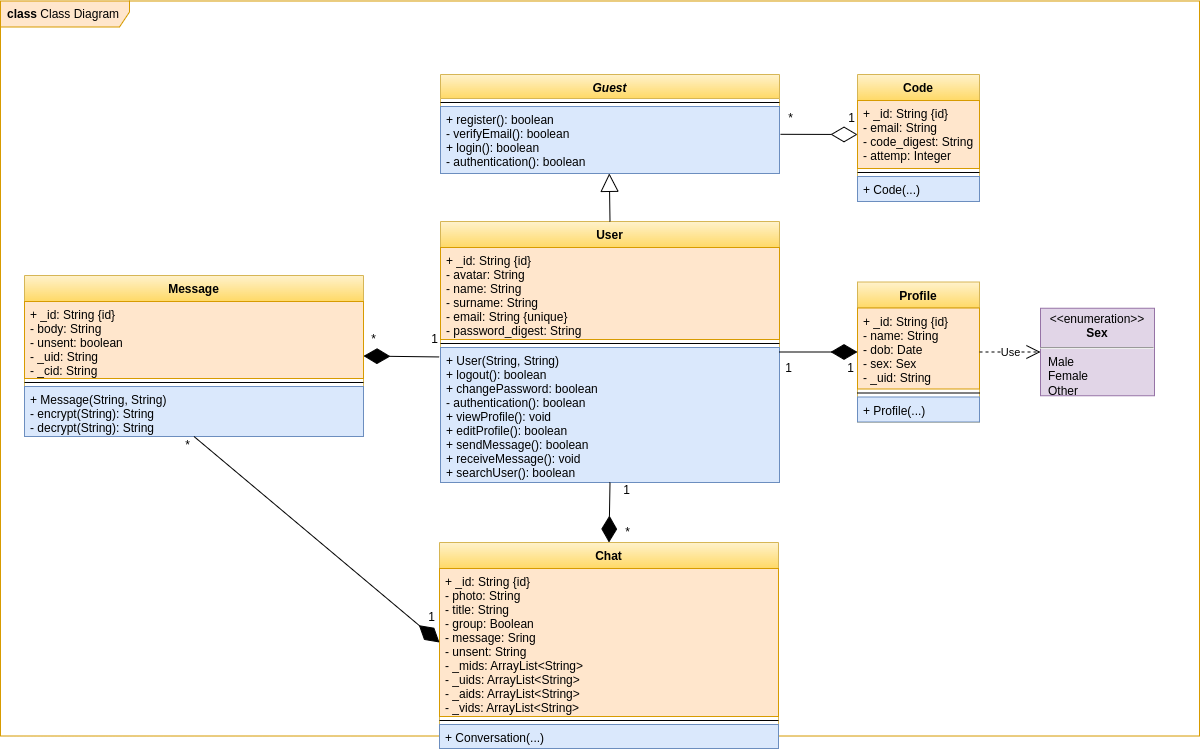

The diagram above was exported from draw.io. Its source (the exported page's mxGraphModel, read from the mxfile embedded in the PNG):
<mxGraphModel dx="954" dy="616" grid="0" gridSize="10" guides="1" tooltips="1" connect="1" arrows="1" fold="1" page="0" pageScale="1" pageWidth="827" pageHeight="1169" math="0" shadow="0">
  <root>
    <mxCell id="-ZBkc9HrPNcbRklsNLLS-0" />
    <mxCell id="-ZBkc9HrPNcbRklsNLLS-1" parent="-ZBkc9HrPNcbRklsNLLS-0" />
    <mxCell id="sp8Zy-pBSTMZTQ4Gyo3T-0" value="class &lt;span style=&quot;font-weight: normal&quot;&gt;Class Diagram&lt;/span&gt;" style="shape=umlFrame;whiteSpace=wrap;html=1;width=129;height=26;boundedLbl=1;verticalAlign=middle;align=left;spacingLeft=5;fillColor=#ffe6cc;strokeColor=#d79b00;swimlaneFillColor=#FFFFFF;fontStyle=1" parent="-ZBkc9HrPNcbRklsNLLS-1" vertex="1">
      <mxGeometry x="-328" y="-88.5" width="1199" height="735" as="geometry" />
    </mxCell>
    <mxCell id="n1byCESBEf7-ky6JErqu-12" value="Guest" style="swimlane;fontStyle=3;align=center;verticalAlign=top;childLayout=stackLayout;horizontal=1;startSize=24;horizontalStack=0;resizeParent=1;resizeParentMax=0;resizeLast=0;collapsible=1;marginBottom=0;fillColor=#fff2cc;strokeColor=#d6b656;gradientColor=#ffd966;" parent="-ZBkc9HrPNcbRklsNLLS-1" vertex="1">
      <mxGeometry x="112" y="-15" width="339" height="99" as="geometry">
        <mxRectangle x="0.5" y="4" width="64" height="26" as="alternateBounds" />
      </mxGeometry>
    </mxCell>
    <mxCell id="n1byCESBEf7-ky6JErqu-13" value="" style="line;strokeWidth=1;fillColor=none;align=left;verticalAlign=middle;spacingTop=-1;spacingLeft=3;spacingRight=3;rotatable=0;labelPosition=right;points=[];portConstraint=eastwest;" parent="n1byCESBEf7-ky6JErqu-12" vertex="1">
      <mxGeometry y="24" width="339" height="8" as="geometry" />
    </mxCell>
    <mxCell id="n1byCESBEf7-ky6JErqu-14" value="+ register(): boolean&#10;- verifyEmail(): boolean&#10;+ login(): boolean&#10;- authentication(): boolean" style="text;strokeColor=#6c8ebf;fillColor=#dae8fc;align=left;verticalAlign=top;spacingLeft=4;spacingRight=4;overflow=hidden;rotatable=0;points=[[0,0.5],[1,0.5]];portConstraint=eastwest;fontStyle=0;" parent="n1byCESBEf7-ky6JErqu-12" vertex="1">
      <mxGeometry y="32" width="339" height="67" as="geometry" />
    </mxCell>
    <mxCell id="n1byCESBEf7-ky6JErqu-15" value="User" style="swimlane;fontStyle=1;align=center;verticalAlign=top;childLayout=stackLayout;horizontal=1;startSize=26;horizontalStack=0;resizeParent=1;resizeParentMax=0;resizeLast=0;collapsible=1;marginBottom=0;fillColor=#fff2cc;strokeColor=#d6b656;gradientColor=#ffd966;" parent="-ZBkc9HrPNcbRklsNLLS-1" vertex="1">
      <mxGeometry x="112" y="132" width="339" height="261" as="geometry" />
    </mxCell>
    <mxCell id="n1byCESBEf7-ky6JErqu-16" value="+ _id: String {id}&#10;- avatar: String&#10;- name: String&#10;- surname: String&#10;- email: String {unique}&#10;- password_digest: String" style="text;strokeColor=#d79b00;fillColor=#ffe6cc;align=left;verticalAlign=top;spacingLeft=4;spacingRight=4;overflow=hidden;rotatable=0;points=[[0,0.5],[1,0.5]];portConstraint=eastwest;" parent="n1byCESBEf7-ky6JErqu-15" vertex="1">
      <mxGeometry y="26" width="339" height="92" as="geometry" />
    </mxCell>
    <mxCell id="n1byCESBEf7-ky6JErqu-17" value="" style="line;strokeWidth=1;fillColor=none;align=left;verticalAlign=middle;spacingTop=-1;spacingLeft=3;spacingRight=3;rotatable=0;labelPosition=right;points=[];portConstraint=eastwest;" parent="n1byCESBEf7-ky6JErqu-15" vertex="1">
      <mxGeometry y="118" width="339" height="8" as="geometry" />
    </mxCell>
    <mxCell id="n1byCESBEf7-ky6JErqu-18" value="+ User(String, String)&#10;+ logout(): boolean&#10;+ changePassword: boolean&#10;- authentication(): boolean&#10;+ viewProfile(): void&#10;+ editProfile(): boolean&#10;+ sendMessage(): boolean&#10;+ receiveMessage(): void&#10;+ searchUser(): boolean" style="text;strokeColor=#6c8ebf;fillColor=#dae8fc;align=left;verticalAlign=top;spacingLeft=4;spacingRight=4;overflow=hidden;rotatable=0;points=[[0,0.5],[1,0.5]];portConstraint=eastwest;" parent="n1byCESBEf7-ky6JErqu-15" vertex="1">
      <mxGeometry y="126" width="339" height="135" as="geometry" />
    </mxCell>
    <mxCell id="n1byCESBEf7-ky6JErqu-19" value="Profile" style="swimlane;fontStyle=1;align=center;verticalAlign=top;childLayout=stackLayout;horizontal=1;startSize=26;horizontalStack=0;resizeParent=1;resizeParentMax=0;resizeLast=0;collapsible=1;marginBottom=0;fillColor=#fff2cc;strokeColor=#d6b656;gradientColor=#ffd966;" parent="-ZBkc9HrPNcbRklsNLLS-1" vertex="1">
      <mxGeometry x="529" y="192.5" width="122" height="140" as="geometry" />
    </mxCell>
    <mxCell id="n1byCESBEf7-ky6JErqu-20" value="+ _id: String {id}&#10;- name: String&#10;- dob: Date&#10;- sex: Sex&#10;- _uid: String" style="text;strokeColor=#d79b00;fillColor=#ffe6cc;align=left;verticalAlign=top;spacingLeft=4;spacingRight=4;overflow=hidden;rotatable=0;points=[[0,0.5],[1,0.5]];portConstraint=eastwest;" parent="n1byCESBEf7-ky6JErqu-19" vertex="1">
      <mxGeometry y="26" width="122" height="81" as="geometry" />
    </mxCell>
    <mxCell id="n1byCESBEf7-ky6JErqu-21" value="" style="line;strokeWidth=1;fillColor=none;align=left;verticalAlign=middle;spacingTop=-1;spacingLeft=3;spacingRight=3;rotatable=0;labelPosition=right;points=[];portConstraint=eastwest;" parent="n1byCESBEf7-ky6JErqu-19" vertex="1">
      <mxGeometry y="107" width="122" height="8" as="geometry" />
    </mxCell>
    <mxCell id="n1byCESBEf7-ky6JErqu-22" value="+ Profile(...)" style="text;strokeColor=#6c8ebf;fillColor=#dae8fc;align=left;verticalAlign=top;spacingLeft=4;spacingRight=4;overflow=hidden;rotatable=0;points=[[0,0.5],[1,0.5]];portConstraint=eastwest;fontStyle=0" parent="n1byCESBEf7-ky6JErqu-19" vertex="1">
      <mxGeometry y="115" width="122" height="25" as="geometry" />
    </mxCell>
    <mxCell id="n1byCESBEf7-ky6JErqu-23" value="" style="endArrow=diamondThin;endFill=1;endSize=24;html=1;jumpSize=0;exitX=1;exitY=0.5;exitDx=0;exitDy=0;" parent="-ZBkc9HrPNcbRklsNLLS-1" source="n1byCESBEf7-ky6JErqu-15" target="n1byCESBEf7-ky6JErqu-19" edge="1">
      <mxGeometry width="160" relative="1" as="geometry">
        <mxPoint x="470" y="257" as="sourcePoint" />
        <mxPoint x="531" y="275" as="targetPoint" />
      </mxGeometry>
    </mxCell>
    <mxCell id="n1byCESBEf7-ky6JErqu-24" value="&lt;p style=&quot;margin: 0px ; margin-top: 4px ; text-align: center&quot;&gt;&amp;lt;&amp;lt;enumeration&amp;gt;&amp;gt;&lt;br&gt;&lt;b&gt;Sex&lt;/b&gt;&lt;/p&gt;&lt;hr&gt;&lt;p style=&quot;margin: 0px ; margin-left: 8px ; text-align: left&quot;&gt;Male&lt;br&gt;Female&lt;/p&gt;&lt;p style=&quot;margin: 0px ; margin-left: 8px ; text-align: left&quot;&gt;Other&lt;/p&gt;" style="shape=rect;html=1;overflow=fill;whiteSpace=wrap;fillColor=#e1d5e7;strokeColor=#9673a6;" parent="-ZBkc9HrPNcbRklsNLLS-1" vertex="1">
      <mxGeometry x="712" y="218.75" width="114" height="87.5" as="geometry" />
    </mxCell>
    <mxCell id="n1byCESBEf7-ky6JErqu-26" value="" style="endArrow=block;endSize=16;endFill=0;html=1;exitX=0.5;exitY=0;exitDx=0;exitDy=0;entryX=0.498;entryY=0.998;entryDx=0;entryDy=0;entryPerimeter=0;" parent="-ZBkc9HrPNcbRklsNLLS-1" source="n1byCESBEf7-ky6JErqu-15" target="n1byCESBEf7-ky6JErqu-14" edge="1">
      <mxGeometry width="160" relative="1" as="geometry">
        <mxPoint x="306" y="210" as="sourcePoint" />
        <mxPoint x="260" y="165" as="targetPoint" />
      </mxGeometry>
    </mxCell>
    <mxCell id="n1byCESBEf7-ky6JErqu-27" value="" style="group" parent="-ZBkc9HrPNcbRklsNLLS-1" vertex="1" connectable="0">
      <mxGeometry x="452" y="270" width="76" height="18" as="geometry" />
    </mxCell>
    <mxCell id="n1byCESBEf7-ky6JErqu-28" value="1" style="text;html=1;align=center;verticalAlign=middle;resizable=0;points=[];autosize=1;strokeColor=none;" parent="n1byCESBEf7-ky6JErqu-27" vertex="1">
      <mxGeometry x="62" width="16" height="18" as="geometry" />
    </mxCell>
    <mxCell id="n1byCESBEf7-ky6JErqu-29" value="1" style="text;html=1;align=center;verticalAlign=middle;resizable=0;points=[];autosize=1;strokeColor=none;" parent="n1byCESBEf7-ky6JErqu-27" vertex="1">
      <mxGeometry width="16" height="18" as="geometry" />
    </mxCell>
    <mxCell id="7DBNWi1zvZFAJE2IAUoE-4" value="Message" style="swimlane;fontStyle=1;align=center;verticalAlign=top;childLayout=stackLayout;horizontal=1;startSize=26;horizontalStack=0;resizeParent=1;resizeParentMax=0;resizeLast=0;collapsible=1;marginBottom=0;fillColor=#fff2cc;strokeColor=#d6b656;gradientColor=#ffd966;" parent="-ZBkc9HrPNcbRklsNLLS-1" vertex="1">
      <mxGeometry x="-304" y="186" width="339" height="161" as="geometry" />
    </mxCell>
    <mxCell id="7DBNWi1zvZFAJE2IAUoE-5" value="+ _id: String {id}&#10;- body: String&#10;- unsent: boolean&#10;- _uid: String&#10;- _cid: String" style="text;strokeColor=#d79b00;fillColor=#ffe6cc;align=left;verticalAlign=top;spacingLeft=4;spacingRight=4;overflow=hidden;rotatable=0;points=[[0,0.5],[1,0.5]];portConstraint=eastwest;" parent="7DBNWi1zvZFAJE2IAUoE-4" vertex="1">
      <mxGeometry y="26" width="339" height="77" as="geometry" />
    </mxCell>
    <mxCell id="7DBNWi1zvZFAJE2IAUoE-6" value="" style="line;strokeWidth=1;fillColor=none;align=left;verticalAlign=middle;spacingTop=-1;spacingLeft=3;spacingRight=3;rotatable=0;labelPosition=right;points=[];portConstraint=eastwest;" parent="7DBNWi1zvZFAJE2IAUoE-4" vertex="1">
      <mxGeometry y="103" width="339" height="8" as="geometry" />
    </mxCell>
    <mxCell id="7DBNWi1zvZFAJE2IAUoE-7" value="+ Message(String, String)&#10;- encrypt(String): String&#10;- decrypt(String): String" style="text;strokeColor=#6c8ebf;fillColor=#dae8fc;align=left;verticalAlign=top;spacingLeft=4;spacingRight=4;overflow=hidden;rotatable=0;points=[[0,0.5],[1,0.5]];portConstraint=eastwest;fontStyle=0" parent="7DBNWi1zvZFAJE2IAUoE-4" vertex="1">
      <mxGeometry y="111" width="339" height="50" as="geometry" />
    </mxCell>
    <mxCell id="7DBNWi1zvZFAJE2IAUoE-8" value="Chat" style="swimlane;fontStyle=1;align=center;verticalAlign=top;childLayout=stackLayout;horizontal=1;startSize=26;horizontalStack=0;resizeParent=1;resizeParentMax=0;resizeLast=0;collapsible=1;marginBottom=0;fillColor=#fff2cc;strokeColor=#d6b656;gradientColor=#ffd966;" parent="-ZBkc9HrPNcbRklsNLLS-1" vertex="1">
      <mxGeometry x="111" y="453" width="339" height="206" as="geometry" />
    </mxCell>
    <mxCell id="7DBNWi1zvZFAJE2IAUoE-9" value="+ _id: String {id}&#10;- photo: String&#10;- title: String&#10;- group: Boolean&#10;- message: Sring&#10;- unsent: String&#10;- _mids: ArrayList&lt;String&gt;&#10;- _uids: ArrayList&lt;String&gt;&#10;- _aids: ArrayList&lt;String&gt;&#10;- _vids: ArrayList&lt;String&gt;" style="text;strokeColor=#d79b00;fillColor=#ffe6cc;align=left;verticalAlign=top;spacingLeft=4;spacingRight=4;overflow=hidden;rotatable=0;points=[[0,0.5],[1,0.5]];portConstraint=eastwest;" parent="7DBNWi1zvZFAJE2IAUoE-8" vertex="1">
      <mxGeometry y="26" width="339" height="148" as="geometry" />
    </mxCell>
    <mxCell id="7DBNWi1zvZFAJE2IAUoE-10" value="" style="line;strokeWidth=1;fillColor=none;align=left;verticalAlign=middle;spacingTop=-1;spacingLeft=3;spacingRight=3;rotatable=0;labelPosition=right;points=[];portConstraint=eastwest;" parent="7DBNWi1zvZFAJE2IAUoE-8" vertex="1">
      <mxGeometry y="174" width="339" height="8" as="geometry" />
    </mxCell>
    <mxCell id="7DBNWi1zvZFAJE2IAUoE-11" value="+ Conversation(...)" style="text;strokeColor=#6c8ebf;fillColor=#dae8fc;align=left;verticalAlign=top;spacingLeft=4;spacingRight=4;overflow=hidden;rotatable=0;points=[[0,0.5],[1,0.5]];portConstraint=eastwest;fontStyle=0" parent="7DBNWi1zvZFAJE2IAUoE-8" vertex="1">
      <mxGeometry y="182" width="339" height="24" as="geometry" />
    </mxCell>
    <mxCell id="7DBNWi1zvZFAJE2IAUoE-12" value="" style="endArrow=diamondThin;endFill=1;endSize=24;html=1;jumpSize=0;entryX=0.5;entryY=0;entryDx=0;entryDy=0;exitX=0.5;exitY=1;exitDx=0;exitDy=0;" parent="-ZBkc9HrPNcbRklsNLLS-1" source="n1byCESBEf7-ky6JErqu-15" target="7DBNWi1zvZFAJE2IAUoE-8" edge="1">
      <mxGeometry width="160" relative="1" as="geometry">
        <mxPoint x="462.0169999999998" y="242.72000000000003" as="sourcePoint" />
        <mxPoint x="535.7560000000001" y="242.59400000000005" as="targetPoint" />
      </mxGeometry>
    </mxCell>
    <mxCell id="7DBNWi1zvZFAJE2IAUoE-16" value="" style="group" parent="-ZBkc9HrPNcbRklsNLLS-1" vertex="1" connectable="0">
      <mxGeometry x="290" y="392" width="16" height="60" as="geometry" />
    </mxCell>
    <mxCell id="7DBNWi1zvZFAJE2IAUoE-14" value="*" style="text;html=1;align=center;verticalAlign=middle;resizable=0;points=[];autosize=1;strokeColor=none;" parent="7DBNWi1zvZFAJE2IAUoE-16" vertex="1">
      <mxGeometry x="1" y="42" width="15" height="18" as="geometry" />
    </mxCell>
    <mxCell id="7DBNWi1zvZFAJE2IAUoE-15" value="1" style="text;html=1;align=center;verticalAlign=middle;resizable=0;points=[];autosize=1;strokeColor=none;" parent="7DBNWi1zvZFAJE2IAUoE-16" vertex="1">
      <mxGeometry width="16" height="18" as="geometry" />
    </mxCell>
    <mxCell id="7DBNWi1zvZFAJE2IAUoE-21" value="" style="endArrow=diamondThin;endFill=1;endSize=24;html=1;jumpSize=0;exitX=-0.004;exitY=0.07;exitDx=0;exitDy=0;exitPerimeter=0;entryX=1;entryY=0.5;entryDx=0;entryDy=0;" parent="-ZBkc9HrPNcbRklsNLLS-1" source="n1byCESBEf7-ky6JErqu-18" target="7DBNWi1zvZFAJE2IAUoE-4" edge="1">
      <mxGeometry width="160" relative="1" as="geometry">
        <mxPoint x="461" y="258" as="sourcePoint" />
        <mxPoint x="47" y="266" as="targetPoint" />
      </mxGeometry>
    </mxCell>
    <mxCell id="7DBNWi1zvZFAJE2IAUoE-22" value="" style="group" parent="-ZBkc9HrPNcbRklsNLLS-1" vertex="1" connectable="0">
      <mxGeometry x="36" y="241" width="76" height="18" as="geometry" />
    </mxCell>
    <mxCell id="7DBNWi1zvZFAJE2IAUoE-23" value="1" style="text;html=1;align=center;verticalAlign=middle;resizable=0;points=[];autosize=1;strokeColor=none;" parent="7DBNWi1zvZFAJE2IAUoE-22" vertex="1">
      <mxGeometry x="62" width="16" height="18" as="geometry" />
    </mxCell>
    <mxCell id="7DBNWi1zvZFAJE2IAUoE-24" value="*" style="text;html=1;align=center;verticalAlign=middle;resizable=0;points=[];autosize=1;strokeColor=none;" parent="7DBNWi1zvZFAJE2IAUoE-22" vertex="1">
      <mxGeometry x="1" width="15" height="18" as="geometry" />
    </mxCell>
    <mxCell id="7DBNWi1zvZFAJE2IAUoE-25" value="" style="endArrow=diamondThin;endFill=1;endSize=24;html=1;jumpSize=0;entryX=0;entryY=0.5;entryDx=0;entryDy=0;exitX=0.5;exitY=1;exitDx=0;exitDy=0;" parent="-ZBkc9HrPNcbRklsNLLS-1" source="7DBNWi1zvZFAJE2IAUoE-4" target="7DBNWi1zvZFAJE2IAUoE-9" edge="1">
      <mxGeometry width="160" relative="1" as="geometry">
        <mxPoint x="291.5" y="368" as="sourcePoint" />
        <mxPoint x="291.5" y="429" as="targetPoint" />
      </mxGeometry>
    </mxCell>
    <mxCell id="7DBNWi1zvZFAJE2IAUoE-27" value="1" style="text;html=1;align=center;verticalAlign=middle;resizable=0;points=[];autosize=1;strokeColor=none;" parent="-ZBkc9HrPNcbRklsNLLS-1" vertex="1">
      <mxGeometry x="95" y="519" width="16" height="18" as="geometry" />
    </mxCell>
    <mxCell id="7DBNWi1zvZFAJE2IAUoE-28" value="*" style="text;html=1;align=center;verticalAlign=middle;resizable=0;points=[];autosize=1;strokeColor=none;" parent="-ZBkc9HrPNcbRklsNLLS-1" vertex="1">
      <mxGeometry x="-149" y="347" width="15" height="18" as="geometry" />
    </mxCell>
    <mxCell id="xB63FuE-Uk8S7DMl-wjC-0" value="Use" style="endArrow=open;endSize=12;dashed=1;html=1;entryX=0;entryY=0.5;entryDx=0;entryDy=0;exitX=1;exitY=0.5;exitDx=0;exitDy=0;" parent="-ZBkc9HrPNcbRklsNLLS-1" source="n1byCESBEf7-ky6JErqu-19" target="n1byCESBEf7-ky6JErqu-24" edge="1">
      <mxGeometry width="160" relative="1" as="geometry">
        <mxPoint x="358" y="318" as="sourcePoint" />
        <mxPoint x="518" y="318" as="targetPoint" />
      </mxGeometry>
    </mxCell>
    <mxCell id="1ZUmTj-EJ_aAWuIdC_Xq-0" value="Code" style="swimlane;fontStyle=1;align=center;verticalAlign=top;childLayout=stackLayout;horizontal=1;startSize=26;horizontalStack=0;resizeParent=1;resizeParentMax=0;resizeLast=0;collapsible=1;marginBottom=0;fillColor=#fff2cc;strokeColor=#d6b656;gradientColor=#ffd966;" parent="-ZBkc9HrPNcbRklsNLLS-1" vertex="1">
      <mxGeometry x="529" y="-15" width="122" height="127" as="geometry" />
    </mxCell>
    <mxCell id="1ZUmTj-EJ_aAWuIdC_Xq-1" value="+ _id: String {id}&#10;- email: String&#10;- code_digest: String&#10;- attemp: Integer" style="text;strokeColor=#d79b00;fillColor=#ffe6cc;align=left;verticalAlign=top;spacingLeft=4;spacingRight=4;overflow=hidden;rotatable=0;points=[[0,0.5],[1,0.5]];portConstraint=eastwest;" parent="1ZUmTj-EJ_aAWuIdC_Xq-0" vertex="1">
      <mxGeometry y="26" width="122" height="68" as="geometry" />
    </mxCell>
    <mxCell id="1ZUmTj-EJ_aAWuIdC_Xq-2" value="" style="line;strokeWidth=1;fillColor=none;align=left;verticalAlign=middle;spacingTop=-1;spacingLeft=3;spacingRight=3;rotatable=0;labelPosition=right;points=[];portConstraint=eastwest;" parent="1ZUmTj-EJ_aAWuIdC_Xq-0" vertex="1">
      <mxGeometry y="94" width="122" height="8" as="geometry" />
    </mxCell>
    <mxCell id="1ZUmTj-EJ_aAWuIdC_Xq-3" value="+ Code(...)" style="text;strokeColor=#6c8ebf;fillColor=#dae8fc;align=left;verticalAlign=top;spacingLeft=4;spacingRight=4;overflow=hidden;rotatable=0;points=[[0,0.5],[1,0.5]];portConstraint=eastwest;fontStyle=0" parent="1ZUmTj-EJ_aAWuIdC_Xq-0" vertex="1">
      <mxGeometry y="102" width="122" height="25" as="geometry" />
    </mxCell>
    <mxCell id="1ZUmTj-EJ_aAWuIdC_Xq-5" value="" style="endArrow=diamondThin;endFill=0;endSize=24;html=1;entryX=0;entryY=0.5;entryDx=0;entryDy=0;exitX=1.003;exitY=0.415;exitDx=0;exitDy=0;exitPerimeter=0;" parent="-ZBkc9HrPNcbRklsNLLS-1" source="n1byCESBEf7-ky6JErqu-14" target="1ZUmTj-EJ_aAWuIdC_Xq-1" edge="1">
      <mxGeometry width="160" relative="1" as="geometry">
        <mxPoint x="242" y="205" as="sourcePoint" />
        <mxPoint x="402" y="205" as="targetPoint" />
      </mxGeometry>
    </mxCell>
    <mxCell id="1ZUmTj-EJ_aAWuIdC_Xq-6" value="" style="group" parent="-ZBkc9HrPNcbRklsNLLS-1" vertex="1" connectable="0">
      <mxGeometry x="453" y="20" width="76" height="18" as="geometry" />
    </mxCell>
    <mxCell id="1ZUmTj-EJ_aAWuIdC_Xq-7" value="1" style="text;html=1;align=center;verticalAlign=middle;resizable=0;points=[];autosize=1;strokeColor=none;" parent="1ZUmTj-EJ_aAWuIdC_Xq-6" vertex="1">
      <mxGeometry x="62" width="16" height="18" as="geometry" />
    </mxCell>
    <mxCell id="1ZUmTj-EJ_aAWuIdC_Xq-8" value="*" style="text;html=1;align=center;verticalAlign=middle;resizable=0;points=[];autosize=1;strokeColor=none;" parent="1ZUmTj-EJ_aAWuIdC_Xq-6" vertex="1">
      <mxGeometry x="1" width="15" height="18" as="geometry" />
    </mxCell>
  </root>
</mxGraphModel>